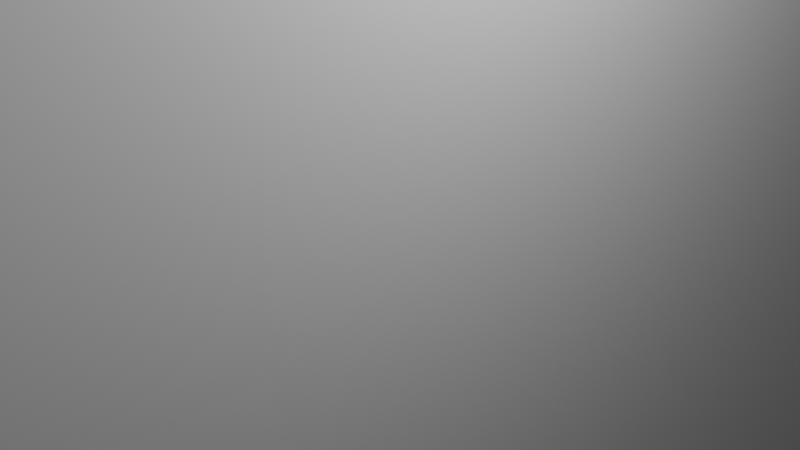 # Source: Wall.blend  (saved by Blender 3.1.7; exported with 4.5.12 LTS)
import bpy
from mathutils import Matrix  # noqa: F401  (used for matrix-valued properties, if any)

bpy.ops.wm.read_factory_settings(use_empty=True)
scene = bpy.context.scene
scene.name = 'Scene'

# ---- collections
col_collection = bpy.data.collections.new('Collection'); scene.collection.children.link(col_collection)

# ---- materials (node trees are filled in below, after node groups)
mat_material = bpy.data.materials.new('Material')
mat_material.alpha_threshold = 0.0
mat_material.use_transparent_shadow = False
mat_material.line_color = (0.0, 0.0, 0.0, 1.0)

# ---- material node trees
mat_material.use_nodes = True; mat_material.node_tree.nodes.clear()
_N = mat_material.node_tree.nodes; _L = mat_material.node_tree.links
n0 = _N.new('ShaderNodeOutputMaterial'); n0.name = 'Material Output'; n0.location = (300, 300)
n1 = _N.new('ShaderNodeBsdfPrincipled'); n1.name = 'Principled BSDF'; n1.location = (10, 300)
n1.distribution = 'GGX'
n1.subsurface_method = 'RANDOM_WALK_SKIN'
n1.inputs[2].default_value = 0.4
n1.inputs[3].default_value = 1.45
n1.inputs[27].default_value = (0.0, 0.0, 0.0, 1.0)
n1.inputs[28].default_value = 1.0
_L.new(n1.outputs[0], n0.inputs[0])
n0.is_active_output = True

# ---- world
world_world = bpy.data.worlds.new('World'); scene.world = world_world
world_world.use_nodes = True; world_world.node_tree.nodes.clear()
_N = world_world.node_tree.nodes; _L = world_world.node_tree.links
n0 = _N.new('ShaderNodeOutputWorld'); n0.name = 'World Output'; n0.location = (300, 300)
n1 = _N.new('ShaderNodeBackground'); n1.name = 'Background'; n1.location = (10, 300)
n1.inputs[0].default_value = (0.05088, 0.05088, 0.05088, 1.0)
_L.new(n1.outputs[0], n0.inputs[0])
n0.is_active_output = True
world_world.color = (0.05088, 0.05088, 0.05088)
world_world.use_sun_shadow = False
world_world.sun_shadow_jitter_overblur = 0.0

# ---- cameras
cam_camera = bpy.data.cameras.new('Camera')
cam_camera.clip_end = 100.0
cam_camera.ortho_scale = 7.314

# ---- lights
light_light = bpy.data.lights.new('Light', 'POINT')
light_light.transmission_factor = 0.0
light_light.energy = 1000.0
light_light.shadow_soft_size = 0.1
light_light.shadow_maximum_resolution = 0.006
light_light.use_absolute_resolution = True

# ---- meshes
me_cube = bpy.data.meshes.new('Cube')
me_cube.from_pydata([(1.0, 1.0, 1.0), (1.0, 1.0, -1.0), (1.0, -1.0, 1.0), (1.0, -1.0, -1.0), (-1.0, 1.0, 1.0), (-1.0, 1.0, -1.0), (-1.0, -1.0, 1.0), (-1.0, -1.0, -1.0)], [], [(0, 4, 6, 2), (3, 2, 6, 7), (7, 6, 4, 5), (5, 1, 3, 7), (1, 0, 2, 3), (5, 4, 0, 1)])
_uv = me_cube.uv_layers.new(name='UVMap')
_uv.uv.foreach_set('vector', [0.625, 0.5, 0.875, 0.5, 0.875, 0.75, 0.625, 0.75, 0.375, 0.75, 0.625, 0.75, 0.625, 1.0, 0.375, 1.0, 0.375, 0.0, 0.625, 0.0, 0.625, 0.25, 0.375, 0.25, 0.125, 0.5, 0.375, 0.5, 0.375, 0.75, 0.125, 0.75, 0.375, 0.5, 0.625, 0.5, 0.625, 0.75, 0.375, 0.75, 0.375, 0.25, 0.625, 0.25, 0.625, 0.5, 0.375, 0.5])
me_cube.materials.append(mat_material)
me_cube.use_remesh_preserve_volume = False
me_cube.use_remesh_preserve_attributes = False
me_cube.use_mirror_vertex_groups = False
me_cube.update()

# ---- objects
ob_cube = bpy.data.objects.new('Cube', me_cube)
ob_light = bpy.data.objects.new('Light', light_light)
ob_camera = bpy.data.objects.new('Camera', cam_camera)

# ---- transforms, parenting, visibility, modifiers, constraints
ob_cube.location = (0.0, 0.0, 0.0)
ob_cube.scale = (0.6063, 28.46, 9.841)
ob_cube.lock_rotations_4d = False
ob_cube.empty_display_type = 'ARROWS'
ob_cube.lineart.crease_threshold = 0.0
ob_light.location = (4.076, 1.005, 5.904)
ob_light.rotation_euler = (0.6503, 0.05522, 1.866)
ob_light.lock_rotations_4d = False
ob_light.empty_display_type = 'ARROWS'
ob_light.color = (0.0, 0.0, 0.0, 0.0)
ob_light.lineart.crease_threshold = 0.0
ob_camera.location = (7.359, -6.926, 4.958)
ob_camera.rotation_euler = (1.109, 0.0, 0.8149)
ob_camera.lock_rotations_4d = False
ob_camera.empty_display_type = 'ARROWS'
ob_camera.color = (0.0, 0.0, 0.0, 0.0)
ob_camera.display_type = 'WIRE'
ob_camera.lineart.crease_threshold = 0.0

# ---- collection membership
col_collection.objects.link(ob_cube)
col_collection.objects.link(ob_light)
col_collection.objects.link(ob_camera)

# ---- scene / render settings (as saved in the file)
scene.camera = ob_camera
scene.frame_start = 1; scene.frame_end = 250; scene.frame_set(1)
scene.render.engine = 'BLENDER_EEVEE_NEXT'
scene.cycles.sampling_pattern = 'TABULATED_SOBOL'
scene.cycles.use_light_tree = False
scene.view_settings.view_transform = 'Filmic'
bpy.context.view_layer.update()
